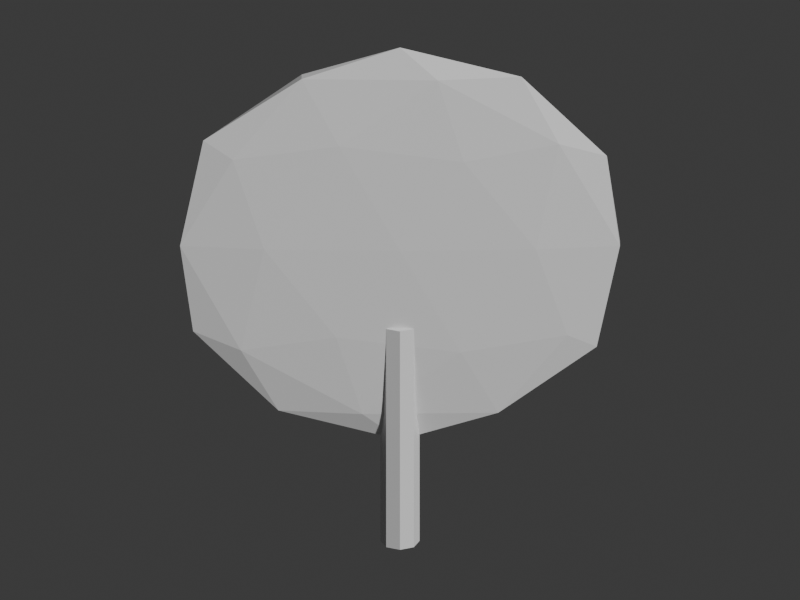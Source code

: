 # Source: wear_uchiwa.blend  (saved by Blender 5.2.45; exported with 4.5.12 LTS)
import bpy
from mathutils import Matrix  # noqa: F401  (used for matrix-valued properties, if any)

bpy.ops.wm.read_factory_settings(use_empty=True)
scene = bpy.context.scene
scene.name = 'Scene'

# ---- collections
col_collection = bpy.data.collections.new('Collection'); scene.collection.children.link(col_collection)

# ---- materials (node trees are filled in below, after node groups)
mat_paper = bpy.data.materials.new('paper')
mat_paper.diffuse_color = (0.92, 0.84, 0.65, 1.0)
mat_bamboo = bpy.data.materials.new('bamboo')
mat_bamboo.diffuse_color = (0.65, 0.64, 0.32, 1.0)
mat_wood = bpy.data.materials.new('wood')
mat_wood.diffuse_color = (0.49, 0.27, 0.13, 1.0)

# ---- material node trees
mat_paper.use_nodes = True; mat_paper.node_tree.nodes.clear()
_N = mat_paper.node_tree.nodes; _L = mat_paper.node_tree.links
n0 = _N.new('ShaderNodeBsdfPrincipled'); n0.name = 'Principled BSDF'; n0.location = (-200, 100)
n0.inputs[10].default_value = 0.005
n1 = _N.new('ShaderNodeOutputMaterial'); n1.name = 'Material Output'; n1.location = (200, 100)
_L.new(n0.outputs[0], n1.inputs[0])
n1.is_active_output = True
mat_bamboo.use_nodes = True; mat_bamboo.node_tree.nodes.clear()
_N = mat_bamboo.node_tree.nodes; _L = mat_bamboo.node_tree.links
n0 = _N.new('ShaderNodeBsdfPrincipled'); n0.name = 'Principled BSDF'; n0.location = (-200, 100)
n0.inputs[10].default_value = 0.005
n1 = _N.new('ShaderNodeOutputMaterial'); n1.name = 'Material Output'; n1.location = (200, 100)
_L.new(n0.outputs[0], n1.inputs[0])
n1.is_active_output = True
mat_wood.use_nodes = True; mat_wood.node_tree.nodes.clear()
_N = mat_wood.node_tree.nodes; _L = mat_wood.node_tree.links
n0 = _N.new('ShaderNodeBsdfPrincipled'); n0.name = 'Principled BSDF'; n0.location = (-200, 100)
n0.inputs[10].default_value = 0.005
n1 = _N.new('ShaderNodeOutputMaterial'); n1.name = 'Material Output'; n1.location = (200, 100)
_L.new(n0.outputs[0], n1.inputs[0])
n1.is_active_output = True

# ---- world
world_world = bpy.data.worlds.new('World'); scene.world = world_world
world_world.use_nodes = True; world_world.node_tree.nodes.clear()
_N = world_world.node_tree.nodes; _L = world_world.node_tree.links
n0 = _N.new('ShaderNodeOutputWorld'); n0.name = 'World Output'; n0.location = (200, 100)
n1 = _N.new('ShaderNodeBackground'); n1.name = 'Background'; n1.location = (-200, 100)
n1.inputs[0].default_value = (0.05088, 0.05088, 0.05088, 1.0)
_L.new(n1.outputs[0], n0.inputs[0])
n0.is_active_output = True
world_world.color = (0.05088, 0.05088, 0.05088)
world_world.sun_shadow_jitter_overblur = 0.0

# ---- cameras
cam_camera = bpy.data.cameras.new('Camera')
cam_camera.type = 'ORTHO'
cam_camera.ortho_scale = 2.45

# ---- meshes
me_icosphere = bpy.data.meshes.new('Icosphere')
me_icosphere.from_pydata([(0.0, 0.0, -1.0), (0.7236, -0.5257, -0.4472), (-0.2764, -0.8506, -0.4472), (-0.8944, 0.0, -0.4472), (-0.2764, 0.8506, -0.4472), (0.7236, 0.5257, -0.4472), (0.2764, -0.8506, 0.4472), (-0.7236, -0.5257, 0.4472), (-0.7236, 0.5257, 0.4472), (0.2764, 0.8506, 0.4472), (0.8944, 0.0, 0.4472), (0.0, 0.0, 1.0), (-0.1625, -0.5, -0.8507), (0.4253, -0.309, -0.8507), (0.2629, -0.809, -0.5257), (0.8506, 0.0, -0.5257), (0.4253, 0.309, -0.8507), (-0.5257, 0.0, -0.8507), (-0.6882, -0.5, -0.5257), (-0.1625, 0.5, -0.8507), (-0.6882, 0.5, -0.5257), (0.2629, 0.809, -0.5257), (0.9511, -0.309, 0.0), (0.9511, 0.309, 0.0), (0.0, -1.0, 0.0), (0.5878, -0.809, 0.0), (-0.9511, -0.309, 0.0), (-0.5878, -0.809, 0.0), (-0.5878, 0.809, 0.0), (-0.9511, 0.309, 0.0), (0.5878, 0.809, 0.0), (0.0, 1.0, 0.0), (0.6882, -0.5, 0.5257), (-0.2629, -0.809, 0.5257), (-0.8506, 0.0, 0.5257), (-0.2629, 0.809, 0.5257), (0.6882, 0.5, 0.5257), (0.1625, -0.5, 0.8507), (0.5257, 0.0, 0.8507), (-0.4253, -0.309, 0.8507), (-0.4253, 0.309, 0.8507), (0.1625, 0.5, 0.8507)], [], [(0, 13, 12), (1, 13, 15), (0, 12, 17), (0, 17, 19), (0, 19, 16), (1, 15, 22), (2, 14, 24), (3, 18, 26), (4, 20, 28), (5, 21, 30), (1, 22, 25), (2, 24, 27), (3, 26, 29), (4, 28, 31), (5, 30, 23), (6, 32, 37), (7, 33, 39), (8, 34, 40), (9, 35, 41), (10, 36, 38), (38, 41, 11), (38, 36, 41), (36, 9, 41), (41, 40, 11), (41, 35, 40), (35, 8, 40), (40, 39, 11), (40, 34, 39), (34, 7, 39), (39, 37, 11), (39, 33, 37), (33, 6, 37), (37, 38, 11), (37, 32, 38), (32, 10, 38), (23, 36, 10), (23, 30, 36), (30, 9, 36), (31, 35, 9), (31, 28, 35), (28, 8, 35), (29, 34, 8), (29, 26, 34), (26, 7, 34), (27, 33, 7), (27, 24, 33), (24, 6, 33), (25, 32, 6), (25, 22, 32), (22, 10, 32), (30, 31, 9), (30, 21, 31), (21, 4, 31), (28, 29, 8), (28, 20, 29), (20, 3, 29), (26, 27, 7), (26, 18, 27), (18, 2, 27), (24, 25, 6), (24, 14, 25), (14, 1, 25), (22, 23, 10), (22, 15, 23), (15, 5, 23), (16, 21, 5), (16, 19, 21), (19, 4, 21), (19, 20, 4), (19, 17, 20), (17, 3, 20), (17, 18, 3), (17, 12, 18), (12, 2, 18), (15, 16, 5), (15, 13, 16), (13, 0, 16), (12, 14, 2), (12, 13, 14), (13, 1, 14)])
_uv = me_icosphere.uv_layers.new(name='UVMap')
_uv.uv.foreach_set('vector', [0.1818, 0.0, 0.2273, 0.07873, 0.1364, 0.07873, 0.2727, 0.1575, 0.3182, 0.07873, 0.3636, 0.1575, 0.9091, 0.0, 0.9545, 0.07873, 0.8636, 0.07873, 0.7273, 0.0, 0.7727, 0.07873, 0.6818, 0.07873, 0.5455, 0.0, 0.5909, 0.07873, 0.5, 0.07873, 0.2727, 0.1575, 0.3636, 0.1575, 0.3182, 0.2362, 0.09091, 0.1575, 0.1818, 0.1575, 0.1364, 0.2362, 0.8182, 0.1575, 0.9091, 0.1575, 0.8636, 0.2362, 0.6364, 0.1575, 0.7273, 0.1575, 0.6818, 0.2362, 0.4545, 0.1575, 0.5455, 0.1575, 0.5, 0.2362, 0.2727, 0.1575, 0.3182, 0.2362, 0.2273, 0.2362, 0.09091, 0.1575, 0.1364, 0.2362, 0.04546, 0.2362, 0.8182, 0.1575, 0.8636, 0.2362, 0.7727, 0.2362, 0.6364, 0.1575, 0.6818, 0.2362, 0.5909, 0.2362, 0.4545, 0.1575, 0.5, 0.2362, 0.4091, 0.2362, 0.1818, 0.3149, 0.2727, 0.3149, 0.2273, 0.3937, 0.0, 0.3149, 0.09091, 0.3149, 0.04546, 0.3937, 0.7273, 0.3149, 0.8182, 0.3149, 0.7727, 0.3937, 0.5455, 0.3149, 0.6364, 0.3149, 0.5909, 0.3937, 0.3636, 0.3149, 0.4545, 0.3149, 0.4091, 0.3937, 0.4091, 0.3937, 0.5, 0.3937, 0.4545, 0.4724, 0.4091, 0.3937, 0.4545, 0.3149, 0.5, 0.3937, 0.4545, 0.3149, 0.5455, 0.3149, 0.5, 0.3937, 0.5909, 0.3937, 0.6818, 0.3937, 0.6364, 0.4724, 0.5909, 0.3937, 0.6364, 0.3149, 0.6818, 0.3937, 0.6364, 0.3149, 0.7273, 0.3149, 0.6818, 0.3937, 0.7727, 0.3937, 0.8636, 0.3937, 0.8182, 0.4724, 0.7727, 0.3937, 0.8182, 0.3149, 0.8636, 0.3937, 0.8182, 0.3149, 0.9091, 0.3149, 0.8636, 0.3937, 0.04546, 0.3937, 0.1364, 0.3937, 0.09091, 0.4724, 0.04546, 0.3937, 0.09091, 0.3149, 0.1364, 0.3937, 0.09091, 0.3149, 0.1818, 0.3149, 0.1364, 0.3937, 0.2273, 0.3937, 0.3182, 0.3937, 0.2727, 0.4724, 0.2273, 0.3937, 0.2727, 0.3149, 0.3182, 0.3937, 0.2727, 0.3149, 0.3636, 0.3149, 0.3182, 0.3937, 0.4091, 0.2362, 0.4545, 0.3149, 0.3636, 0.3149, 0.4091, 0.2362, 0.5, 0.2362, 0.4545, 0.3149, 0.5, 0.2362, 0.5455, 0.3149, 0.4545, 0.3149, 0.5909, 0.2362, 0.6364, 0.3149, 0.5455, 0.3149, 0.5909, 0.2362, 0.6818, 0.2362, 0.6364, 0.3149, 0.6818, 0.2362, 0.7273, 0.3149, 0.6364, 0.3149, 0.7727, 0.2362, 0.8182, 0.3149, 0.7273, 0.3149, 0.7727, 0.2362, 0.8636, 0.2362, 0.8182, 0.3149, 0.8636, 0.2362, 0.9091, 0.3149, 0.8182, 0.3149, 0.04546, 0.2362, 0.09091, 0.3149, 0.0, 0.3149, 0.04546, 0.2362, 0.1364, 0.2362, 0.09091, 0.3149, 0.1364, 0.2362, 0.1818, 0.3149, 0.09091, 0.3149, 0.2273, 0.2362, 0.2727, 0.3149, 0.1818, 0.3149, 0.2273, 0.2362, 0.3182, 0.2362, 0.2727, 0.3149, 0.3182, 0.2362, 0.3636, 0.3149, 0.2727, 0.3149, 0.5, 0.2362, 0.5909, 0.2362, 0.5455, 0.3149, 0.5, 0.2362, 0.5455, 0.1575, 0.5909, 0.2362, 0.5455, 0.1575, 0.6364, 0.1575, 0.5909, 0.2362, 0.6818, 0.2362, 0.7727, 0.2362, 0.7273, 0.3149, 0.6818, 0.2362, 0.7273, 0.1575, 0.7727, 0.2362, 0.7273, 0.1575, 0.8182, 0.1575, 0.7727, 0.2362, 0.8636, 0.2362, 0.9545, 0.2362, 0.9091, 0.3149, 0.8636, 0.2362, 0.9091, 0.1575, 0.9545, 0.2362, 0.9091, 0.1575, 1.0, 0.1575, 0.9545, 0.2362, 0.1364, 0.2362, 0.2273, 0.2362, 0.1818, 0.3149, 0.1364, 0.2362, 0.1818, 0.1575, 0.2273, 0.2362, 0.1818, 0.1575, 0.2727, 0.1575, 0.2273, 0.2362, 0.3182, 0.2362, 0.4091, 0.2362, 0.3636, 0.3149, 0.3182, 0.2362, 0.3636, 0.1575, 0.4091, 0.2362, 0.3636, 0.1575, 0.4545, 0.1575, 0.4091, 0.2362, 0.5, 0.07873, 0.5455, 0.1575, 0.4545, 0.1575, 0.5, 0.07873, 0.5909, 0.07873, 0.5455, 0.1575, 0.5909, 0.07873, 0.6364, 0.1575, 0.5455, 0.1575, 0.6818, 0.07873, 0.7273, 0.1575, 0.6364, 0.1575, 0.6818, 0.07873, 0.7727, 0.07873, 0.7273, 0.1575, 0.7727, 0.07873, 0.8182, 0.1575, 0.7273, 0.1575, 0.8636, 0.07873, 0.9091, 0.1575, 0.8182, 0.1575, 0.8636, 0.07873, 0.9545, 0.07873, 0.9091, 0.1575, 0.9545, 0.07873, 1.0, 0.1575, 0.9091, 0.1575, 0.3636, 0.1575, 0.4091, 0.07873, 0.4545, 0.1575, 0.3636, 0.1575, 0.3182, 0.07873, 0.4091, 0.07873, 0.3182, 0.07873, 0.3636, 0.0, 0.4091, 0.07873, 0.1364, 0.07873, 0.1818, 0.1575, 0.09091, 0.1575, 0.1364, 0.07873, 0.2273, 0.07873, 0.1818, 0.1575, 0.2273, 0.07873, 0.2727, 0.1575, 0.1818, 0.1575])
me_icosphere.materials.append(mat_paper)
me_icosphere.update()
me_cylinder = bpy.data.meshes.new('Cylinder')
me_cylinder.from_pydata([(0.0, 0.055, -0.345), (0.0, 0.055, 0.345), (0.03889, 0.03889, -0.345), (0.03889, 0.03889, 0.345), (0.055, 0.0, -0.345), (0.055, 0.0, 0.345), (0.03889, -0.03889, -0.345), (0.03889, -0.03889, 0.345), (0.0, -0.055, -0.345), (0.0, -0.055, 0.345), (-0.03889, -0.03889, -0.345), (-0.03889, -0.03889, 0.345), (-0.055, 0.0, -0.345), (-0.055, 0.0, 0.345), (-0.03889, 0.03889, -0.345), (-0.03889, 0.03889, 0.345)], [], [(0, 1, 3, 2), (2, 3, 5, 4), (4, 5, 7, 6), (6, 7, 9, 8), (8, 9, 11, 10), (10, 11, 13, 12), (3, 1, 15, 13, 11, 9, 7, 5), (12, 13, 15, 14), (14, 15, 1, 0), (0, 2, 4, 6, 8, 10, 12, 14)])
_uv = me_cylinder.uv_layers.new(name='UVMap')
_uv.uv.foreach_set('vector', [1.0, 0.5, 1.0, 1.0, 0.875, 1.0, 0.875, 0.5, 0.875, 0.5, 0.875, 1.0, 0.75, 1.0, 0.75, 0.5, 0.75, 0.5, 0.75, 1.0, 0.625, 1.0, 0.625, 0.5, 0.625, 0.5, 0.625, 1.0, 0.5, 1.0, 0.5, 0.5, 0.5, 0.5, 0.5, 1.0, 0.375, 1.0, 0.375, 0.5, 0.375, 0.5, 0.375, 1.0, 0.25, 1.0, 0.25, 0.5, 0.4197, 0.4197, 0.25, 0.49, 0.08029, 0.4197, 0.01, 0.25, 0.08029, 0.08029, 0.25, 0.01, 0.4197, 0.08029, 0.49, 0.25, 0.25, 0.5, 0.25, 1.0, 0.125, 1.0, 0.125, 0.5, 0.125, 0.5, 0.125, 1.0, 0.0, 1.0, 0.0, 0.5, 0.75, 0.49, 0.9197, 0.4197, 0.99, 0.25, 0.9197, 0.08029, 0.75, 0.01, 0.5803, 0.08029, 0.51, 0.25, 0.5803, 0.4197])
me_cylinder.materials.append(mat_bamboo)
me_cylinder.update()
me_cylinder_001 = bpy.data.meshes.new('Cylinder.001')
me_cylinder_001.from_pydata([(0.0, 0.012, -0.2818), (0.0, 0.012, 0.2818), (0.008485, 0.008485, -0.2818), (0.008485, 0.008485, 0.2818), (0.012, 0.0, -0.2818), (0.012, 0.0, 0.2818), (0.008485, -0.008485, -0.2818), (0.008485, -0.008485, 0.2818), (0.0, -0.012, -0.2818), (0.0, -0.012, 0.2818), (-0.008485, -0.008485, -0.2818), (-0.008485, -0.008485, 0.2818), (-0.012, 0.0, -0.2818), (-0.012, 0.0, 0.2818), (-0.008485, 0.008485, -0.2818), (-0.008485, 0.008485, 0.2818)], [], [(0, 1, 3, 2), (2, 3, 5, 4), (4, 5, 7, 6), (6, 7, 9, 8), (8, 9, 11, 10), (10, 11, 13, 12), (3, 1, 15, 13, 11, 9, 7, 5), (12, 13, 15, 14), (14, 15, 1, 0), (0, 2, 4, 6, 8, 10, 12, 14)])
_uv = me_cylinder_001.uv_layers.new(name='UVMap')
_uv.uv.foreach_set('vector', [1.0, 0.5, 1.0, 1.0, 0.875, 1.0, 0.875, 0.5, 0.875, 0.5, 0.875, 1.0, 0.75, 1.0, 0.75, 0.5, 0.75, 0.5, 0.75, 1.0, 0.625, 1.0, 0.625, 0.5, 0.625, 0.5, 0.625, 1.0, 0.5, 1.0, 0.5, 0.5, 0.5, 0.5, 0.5, 1.0, 0.375, 1.0, 0.375, 0.5, 0.375, 0.5, 0.375, 1.0, 0.25, 1.0, 0.25, 0.5, 0.4197, 0.4197, 0.25, 0.49, 0.08029, 0.4197, 0.01, 0.25, 0.08029, 0.08029, 0.25, 0.01, 0.4197, 0.08029, 0.49, 0.25, 0.25, 0.5, 0.25, 1.0, 0.125, 1.0, 0.125, 0.5, 0.125, 0.5, 0.125, 1.0, 0.0, 1.0, 0.0, 0.5, 0.75, 0.49, 0.9197, 0.4197, 0.99, 0.25, 0.9197, 0.08029, 0.75, 0.01, 0.5803, 0.08029, 0.51, 0.25, 0.5803, 0.4197])
me_cylinder_001.materials.append(mat_wood)
me_cylinder_001.update()
me_cylinder_002 = bpy.data.meshes.new('Cylinder.002')
me_cylinder_002.from_pydata([(0.0, 0.012, -0.2816), (0.0, 0.012, 0.2816), (0.008485, 0.008485, -0.2816), (0.008485, 0.008485, 0.2816), (0.012, 0.0, -0.2816), (0.012, 0.0, 0.2816), (0.008485, -0.008485, -0.2816), (0.008485, -0.008485, 0.2816), (0.0, -0.012, -0.2816), (0.0, -0.012, 0.2816), (-0.008485, -0.008485, -0.2816), (-0.008485, -0.008485, 0.2816), (-0.012, 0.0, -0.2816), (-0.012, 0.0, 0.2816), (-0.008485, 0.008485, -0.2816), (-0.008485, 0.008485, 0.2816)], [], [(0, 1, 3, 2), (2, 3, 5, 4), (4, 5, 7, 6), (6, 7, 9, 8), (8, 9, 11, 10), (10, 11, 13, 12), (3, 1, 15, 13, 11, 9, 7, 5), (12, 13, 15, 14), (14, 15, 1, 0), (0, 2, 4, 6, 8, 10, 12, 14)])
_uv = me_cylinder_002.uv_layers.new(name='UVMap')
_uv.uv.foreach_set('vector', [1.0, 0.5, 1.0, 1.0, 0.875, 1.0, 0.875, 0.5, 0.875, 0.5, 0.875, 1.0, 0.75, 1.0, 0.75, 0.5, 0.75, 0.5, 0.75, 1.0, 0.625, 1.0, 0.625, 0.5, 0.625, 0.5, 0.625, 1.0, 0.5, 1.0, 0.5, 0.5, 0.5, 0.5, 0.5, 1.0, 0.375, 1.0, 0.375, 0.5, 0.375, 0.5, 0.375, 1.0, 0.25, 1.0, 0.25, 0.5, 0.4197, 0.4197, 0.25, 0.49, 0.08029, 0.4197, 0.01, 0.25, 0.08029, 0.08029, 0.25, 0.01, 0.4197, 0.08029, 0.49, 0.25, 0.25, 0.5, 0.25, 1.0, 0.125, 1.0, 0.125, 0.5, 0.125, 0.5, 0.125, 1.0, 0.0, 1.0, 0.0, 0.5, 0.75, 0.49, 0.9197, 0.4197, 0.99, 0.25, 0.9197, 0.08029, 0.75, 0.01, 0.5803, 0.08029, 0.51, 0.25, 0.5803, 0.4197])
me_cylinder_002.materials.append(mat_wood)
me_cylinder_002.update()
me_cylinder_003 = bpy.data.meshes.new('Cylinder.003')
me_cylinder_003.from_pydata([(0.0, 0.012, -0.2501), (0.0, 0.012, 0.2501), (0.008485, 0.008485, -0.2501), (0.008485, 0.008485, 0.2501), (0.012, 0.0, -0.2501), (0.012, 0.0, 0.2501), (0.008485, -0.008485, -0.2501), (0.008485, -0.008485, 0.2501), (0.0, -0.012, -0.2501), (0.0, -0.012, 0.2501), (-0.008485, -0.008485, -0.2501), (-0.008485, -0.008485, 0.2501), (-0.012, 0.0, -0.2501), (-0.012, 0.0, 0.2501), (-0.008485, 0.008485, -0.2501), (-0.008485, 0.008485, 0.2501)], [], [(0, 1, 3, 2), (2, 3, 5, 4), (4, 5, 7, 6), (6, 7, 9, 8), (8, 9, 11, 10), (10, 11, 13, 12), (3, 1, 15, 13, 11, 9, 7, 5), (12, 13, 15, 14), (14, 15, 1, 0), (0, 2, 4, 6, 8, 10, 12, 14)])
_uv = me_cylinder_003.uv_layers.new(name='UVMap')
_uv.uv.foreach_set('vector', [1.0, 0.5, 1.0, 1.0, 0.875, 1.0, 0.875, 0.5, 0.875, 0.5, 0.875, 1.0, 0.75, 1.0, 0.75, 0.5, 0.75, 0.5, 0.75, 1.0, 0.625, 1.0, 0.625, 0.5, 0.625, 0.5, 0.625, 1.0, 0.5, 1.0, 0.5, 0.5, 0.5, 0.5, 0.5, 1.0, 0.375, 1.0, 0.375, 0.5, 0.375, 0.5, 0.375, 1.0, 0.25, 1.0, 0.25, 0.5, 0.4197, 0.4197, 0.25, 0.49, 0.08029, 0.4197, 0.01, 0.25, 0.08029, 0.08029, 0.25, 0.01, 0.4197, 0.08029, 0.49, 0.25, 0.25, 0.5, 0.25, 1.0, 0.125, 1.0, 0.125, 0.5, 0.125, 0.5, 0.125, 1.0, 0.0, 1.0, 0.0, 0.5, 0.75, 0.49, 0.9197, 0.4197, 0.99, 0.25, 0.9197, 0.08029, 0.75, 0.01, 0.5803, 0.08029, 0.51, 0.25, 0.5803, 0.4197])
me_cylinder_003.materials.append(mat_wood)
me_cylinder_003.update()
me_cylinder_004 = bpy.data.meshes.new('Cylinder.004')
me_cylinder_004.from_pydata([(0.0, 0.012, -0.23), (0.0, 0.012, 0.23), (0.008485, 0.008485, -0.23), (0.008485, 0.008485, 0.23), (0.012, 0.0, -0.23), (0.012, 0.0, 0.23), (0.008485, -0.008485, -0.23), (0.008485, -0.008485, 0.23), (0.0, -0.012, -0.23), (0.0, -0.012, 0.23), (-0.008485, -0.008485, -0.23), (-0.008485, -0.008485, 0.23), (-0.012, 0.0, -0.23), (-0.012, 0.0, 0.23), (-0.008485, 0.008485, -0.23), (-0.008485, 0.008485, 0.23)], [], [(0, 1, 3, 2), (2, 3, 5, 4), (4, 5, 7, 6), (6, 7, 9, 8), (8, 9, 11, 10), (10, 11, 13, 12), (3, 1, 15, 13, 11, 9, 7, 5), (12, 13, 15, 14), (14, 15, 1, 0), (0, 2, 4, 6, 8, 10, 12, 14)])
_uv = me_cylinder_004.uv_layers.new(name='UVMap')
_uv.uv.foreach_set('vector', [1.0, 0.5, 1.0, 1.0, 0.875, 1.0, 0.875, 0.5, 0.875, 0.5, 0.875, 1.0, 0.75, 1.0, 0.75, 0.5, 0.75, 0.5, 0.75, 1.0, 0.625, 1.0, 0.625, 0.5, 0.625, 0.5, 0.625, 1.0, 0.5, 1.0, 0.5, 0.5, 0.5, 0.5, 0.5, 1.0, 0.375, 1.0, 0.375, 0.5, 0.375, 0.5, 0.375, 1.0, 0.25, 1.0, 0.25, 0.5, 0.4197, 0.4197, 0.25, 0.49, 0.08029, 0.4197, 0.01, 0.25, 0.08029, 0.08029, 0.25, 0.01, 0.4197, 0.08029, 0.49, 0.25, 0.25, 0.5, 0.25, 1.0, 0.125, 1.0, 0.125, 0.5, 0.125, 0.5, 0.125, 1.0, 0.0, 1.0, 0.0, 0.5, 0.75, 0.49, 0.9197, 0.4197, 0.99, 0.25, 0.9197, 0.08029, 0.75, 0.01, 0.5803, 0.08029, 0.51, 0.25, 0.5803, 0.4197])
me_cylinder_004.materials.append(mat_wood)
me_cylinder_004.update()
me_cylinder_005 = bpy.data.meshes.new('Cylinder.005')
me_cylinder_005.from_pydata([(0.0, 0.012, -0.2501), (0.0, 0.012, 0.2501), (0.008485, 0.008485, -0.2501), (0.008485, 0.008485, 0.2501), (0.012, 0.0, -0.2501), (0.012, 0.0, 0.2501), (0.008485, -0.008485, -0.2501), (0.008485, -0.008485, 0.2501), (0.0, -0.012, -0.2501), (0.0, -0.012, 0.2501), (-0.008485, -0.008485, -0.2501), (-0.008485, -0.008485, 0.2501), (-0.012, 0.0, -0.2501), (-0.012, 0.0, 0.2501), (-0.008485, 0.008485, -0.2501), (-0.008485, 0.008485, 0.2501)], [], [(0, 1, 3, 2), (2, 3, 5, 4), (4, 5, 7, 6), (6, 7, 9, 8), (8, 9, 11, 10), (10, 11, 13, 12), (3, 1, 15, 13, 11, 9, 7, 5), (12, 13, 15, 14), (14, 15, 1, 0), (0, 2, 4, 6, 8, 10, 12, 14)])
_uv = me_cylinder_005.uv_layers.new(name='UVMap')
_uv.uv.foreach_set('vector', [1.0, 0.5, 1.0, 1.0, 0.875, 1.0, 0.875, 0.5, 0.875, 0.5, 0.875, 1.0, 0.75, 1.0, 0.75, 0.5, 0.75, 0.5, 0.75, 1.0, 0.625, 1.0, 0.625, 0.5, 0.625, 0.5, 0.625, 1.0, 0.5, 1.0, 0.5, 0.5, 0.5, 0.5, 0.5, 1.0, 0.375, 1.0, 0.375, 0.5, 0.375, 0.5, 0.375, 1.0, 0.25, 1.0, 0.25, 0.5, 0.4197, 0.4197, 0.25, 0.49, 0.08029, 0.4197, 0.01, 0.25, 0.08029, 0.08029, 0.25, 0.01, 0.4197, 0.08029, 0.49, 0.25, 0.25, 0.5, 0.25, 1.0, 0.125, 1.0, 0.125, 0.5, 0.125, 0.5, 0.125, 1.0, 0.0, 1.0, 0.0, 0.5, 0.75, 0.49, 0.9197, 0.4197, 0.99, 0.25, 0.9197, 0.08029, 0.75, 0.01, 0.5803, 0.08029, 0.51, 0.25, 0.5803, 0.4197])
me_cylinder_005.materials.append(mat_wood)
me_cylinder_005.update()
me_cylinder_006 = bpy.data.meshes.new('Cylinder.006')
me_cylinder_006.from_pydata([(0.0, 0.012, -0.2816), (0.0, 0.012, 0.2816), (0.008485, 0.008485, -0.2816), (0.008485, 0.008485, 0.2816), (0.012, 0.0, -0.2816), (0.012, 0.0, 0.2816), (0.008485, -0.008485, -0.2816), (0.008485, -0.008485, 0.2816), (0.0, -0.012, -0.2816), (0.0, -0.012, 0.2816), (-0.008485, -0.008485, -0.2816), (-0.008485, -0.008485, 0.2816), (-0.012, 0.0, -0.2816), (-0.012, 0.0, 0.2816), (-0.008485, 0.008485, -0.2816), (-0.008485, 0.008485, 0.2816)], [], [(0, 1, 3, 2), (2, 3, 5, 4), (4, 5, 7, 6), (6, 7, 9, 8), (8, 9, 11, 10), (10, 11, 13, 12), (3, 1, 15, 13, 11, 9, 7, 5), (12, 13, 15, 14), (14, 15, 1, 0), (0, 2, 4, 6, 8, 10, 12, 14)])
_uv = me_cylinder_006.uv_layers.new(name='UVMap')
_uv.uv.foreach_set('vector', [1.0, 0.5, 1.0, 1.0, 0.875, 1.0, 0.875, 0.5, 0.875, 0.5, 0.875, 1.0, 0.75, 1.0, 0.75, 0.5, 0.75, 0.5, 0.75, 1.0, 0.625, 1.0, 0.625, 0.5, 0.625, 0.5, 0.625, 1.0, 0.5, 1.0, 0.5, 0.5, 0.5, 0.5, 0.5, 1.0, 0.375, 1.0, 0.375, 0.5, 0.375, 0.5, 0.375, 1.0, 0.25, 1.0, 0.25, 0.5, 0.4197, 0.4197, 0.25, 0.49, 0.08029, 0.4197, 0.01, 0.25, 0.08029, 0.08029, 0.25, 0.01, 0.4197, 0.08029, 0.49, 0.25, 0.25, 0.5, 0.25, 1.0, 0.125, 1.0, 0.125, 0.5, 0.125, 0.5, 0.125, 1.0, 0.0, 1.0, 0.0, 0.5, 0.75, 0.49, 0.9197, 0.4197, 0.99, 0.25, 0.9197, 0.08029, 0.75, 0.01, 0.5803, 0.08029, 0.51, 0.25, 0.5803, 0.4197])
me_cylinder_006.materials.append(mat_wood)
me_cylinder_006.update()
me_cylinder_007 = bpy.data.meshes.new('Cylinder.007')
me_cylinder_007.from_pydata([(0.0, 0.012, -0.2818), (0.0, 0.012, 0.2818), (0.008485, 0.008485, -0.2818), (0.008485, 0.008485, 0.2818), (0.012, 0.0, -0.2818), (0.012, 0.0, 0.2818), (0.008485, -0.008485, -0.2818), (0.008485, -0.008485, 0.2818), (0.0, -0.012, -0.2818), (0.0, -0.012, 0.2818), (-0.008485, -0.008485, -0.2818), (-0.008485, -0.008485, 0.2818), (-0.012, 0.0, -0.2818), (-0.012, 0.0, 0.2818), (-0.008485, 0.008485, -0.2818), (-0.008485, 0.008485, 0.2818)], [], [(0, 1, 3, 2), (2, 3, 5, 4), (4, 5, 7, 6), (6, 7, 9, 8), (8, 9, 11, 10), (10, 11, 13, 12), (3, 1, 15, 13, 11, 9, 7, 5), (12, 13, 15, 14), (14, 15, 1, 0), (0, 2, 4, 6, 8, 10, 12, 14)])
_uv = me_cylinder_007.uv_layers.new(name='UVMap')
_uv.uv.foreach_set('vector', [1.0, 0.5, 1.0, 1.0, 0.875, 1.0, 0.875, 0.5, 0.875, 0.5, 0.875, 1.0, 0.75, 1.0, 0.75, 0.5, 0.75, 0.5, 0.75, 1.0, 0.625, 1.0, 0.625, 0.5, 0.625, 0.5, 0.625, 1.0, 0.5, 1.0, 0.5, 0.5, 0.5, 0.5, 0.5, 1.0, 0.375, 1.0, 0.375, 0.5, 0.375, 0.5, 0.375, 1.0, 0.25, 1.0, 0.25, 0.5, 0.4197, 0.4197, 0.25, 0.49, 0.08029, 0.4197, 0.01, 0.25, 0.08029, 0.08029, 0.25, 0.01, 0.4197, 0.08029, 0.49, 0.25, 0.25, 0.5, 0.25, 1.0, 0.125, 1.0, 0.125, 0.5, 0.125, 0.5, 0.125, 1.0, 0.0, 1.0, 0.0, 0.5, 0.75, 0.49, 0.9197, 0.4197, 0.99, 0.25, 0.9197, 0.08029, 0.75, 0.01, 0.5803, 0.08029, 0.51, 0.25, 0.5803, 0.4197])
me_cylinder_007.materials.append(mat_wood)
me_cylinder_007.update()

# ---- objects
ob_uchiwa_paper_face = bpy.data.objects.new('Uchiwa paper face', me_icosphere)
ob_uchiwa_bamboo_handle = bpy.data.objects.new('Uchiwa bamboo handle', me_cylinder)
ob_rib = bpy.data.objects.new('Rib', me_cylinder_001)
ob_rib_001 = bpy.data.objects.new('Rib.001', me_cylinder_002)
ob_rib_002 = bpy.data.objects.new('Rib.002', me_cylinder_003)
ob_rib_003 = bpy.data.objects.new('Rib.003', me_cylinder_004)
ob_rib_004 = bpy.data.objects.new('Rib.004', me_cylinder_005)
ob_rib_005 = bpy.data.objects.new('Rib.005', me_cylinder_006)
ob_rib_006 = bpy.data.objects.new('Rib.006', me_cylinder_007)
ob_turntable_camera = bpy.data.objects.new('Turntable_Camera', cam_camera)

# ---- transforms, parenting, visibility, modifiers, constraints
ob_uchiwa_paper_face.location = (0.0, 0.0, 1.024)
ob_uchiwa_paper_face.scale = (0.7083, 0.04904, 0.6756)
ob_uchiwa_bamboo_handle.location = (0.0, 0.0, 0.376)
ob_uchiwa_bamboo_handle.rotation_euler = (0.0, 0.0, -3.142)
ob_uchiwa_bamboo_handle.scale = (1.09, 1.09, 1.09)
ob_rib.location = (0.2724, 0.0, 0.8391)
ob_rib.rotation_euler = (1.091, 1.081e-07, 1.571)
ob_rib.scale = (1.09, 1.09, 1.09)
ob_rib_001.location = (0.2359, 0.0, 0.8936)
ob_rib_001.rotation_euler = (0.8772, 7.16e-08, 1.571)
ob_rib_001.scale = (1.09, 1.09, 1.09)
ob_rib_002.location = (0.1362, 0.0, 0.9335)
ob_rib_002.rotation_euler = (0.5234, 4.071e-08, 1.571)
ob_rib_002.scale = (1.09, 1.09, 1.09)
ob_rib_003.location = (1.668e-17, 0.0, 0.9481)
ob_rib_003.rotation_euler = (-5.819e-24, -1.331e-16, -3.142)
ob_rib_003.scale = (1.09, 1.09, 1.09)
ob_rib_004.location = (-0.1362, 0.0, 0.9335)
ob_rib_004.rotation_euler = (0.5234, -4.071e-08, -1.571)
ob_rib_004.scale = (1.09, 1.09, 1.09)
ob_rib_005.location = (-0.2359, 0.0, 0.8936)
ob_rib_005.rotation_euler = (0.8772, -7.16e-08, -1.571)
ob_rib_005.scale = (1.09, 1.09, 1.09)
ob_rib_006.location = (-0.2724, 0.0, 0.8391)
ob_rib_006.scale = (1.09, 1.09, 1.09)
ob_turntable_camera.location = (2.817e-16, -4.6, 3.2)
ob_turntable_camera.rotation_euler = (1.095, 3.154e-24, 6.123e-17)

# ---- collection membership
col_collection.objects.link(ob_uchiwa_paper_face)
col_collection.objects.link(ob_uchiwa_bamboo_handle)
col_collection.objects.link(ob_rib)
col_collection.objects.link(ob_rib_001)
col_collection.objects.link(ob_rib_002)
col_collection.objects.link(ob_rib_003)
col_collection.objects.link(ob_rib_004)
col_collection.objects.link(ob_rib_005)
col_collection.objects.link(ob_rib_006)
col_collection.objects.link(ob_turntable_camera)

# ---- scene / render settings (as saved in the file)
scene.camera = ob_turntable_camera
scene.frame_start = 1; scene.frame_end = 144; scene.frame_set(144)
scene.render.engine = 'BLENDER_WORKBENCH'
scene.render.resolution_x = 400
scene.render.resolution_y = 300
scene.render.bake_bias = 0.0
scene.render.bake_samples = 0
scene.render.compositor_device = 'GPU'
scene.eevee.use_volume_custom_range = False
scene.eevee.fast_gi_thickness_near = 0.1
scene.eevee.fast_gi_thickness_far = 0.0
scene.eevee.ray_tracing_options.screen_trace_thickness = 0.1
bpy.context.view_layer.update()

# ---- added for rendering (the .blend has no usable light): sun
light_auto_sun = bpy.data.lights.new('AutoSun', 'SUN')
light_auto_sun.energy = 3.0
light_auto_sun.angle = 0.0523599
ob_auto_sun = bpy.data.objects.new('AutoSun', light_auto_sun)
scene.collection.objects.link(ob_auto_sun)
ob_auto_sun.rotation_euler = (0.872665, 0.174533, 0.523599)
bpy.context.view_layer.update()
